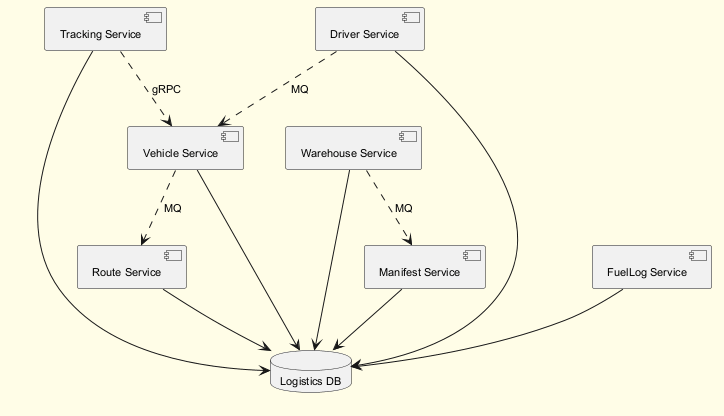

The diagram above was rendered by PlantUML. Its source (embedded in the PNG):
@startuml
skinparam backgroundColor #FFFDE7
skinparam classBackgroundColor #FFF9C4
skinparam classBorderColor #F57F17
skinparam defaultFontSize 11
component "Route Service" as C_RouteService
component "Tracking Service" as C_TrackingService
component "Vehicle Service" as C_VehicleService
component "Manifest Service" as C_ManifestService
component "Driver Service" as C_DriverService
component "Warehouse Service" as C_WarehouseService
component "FuelLog Service" as C_FuelLogService
database "Logistics DB" as DB_logistics
C_RouteService --> DB_logistics
C_TrackingService --> DB_logistics
C_VehicleService --> DB_logistics
C_ManifestService --> DB_logistics
C_DriverService --> DB_logistics
C_WarehouseService --> DB_logistics
C_FuelLogService --> DB_logistics
C_DriverService ..> C_VehicleService : MQ
C_WarehouseService ..> C_ManifestService : MQ
C_VehicleService ..> C_RouteService : MQ
C_TrackingService ..> C_VehicleService : gRPC
@enduml